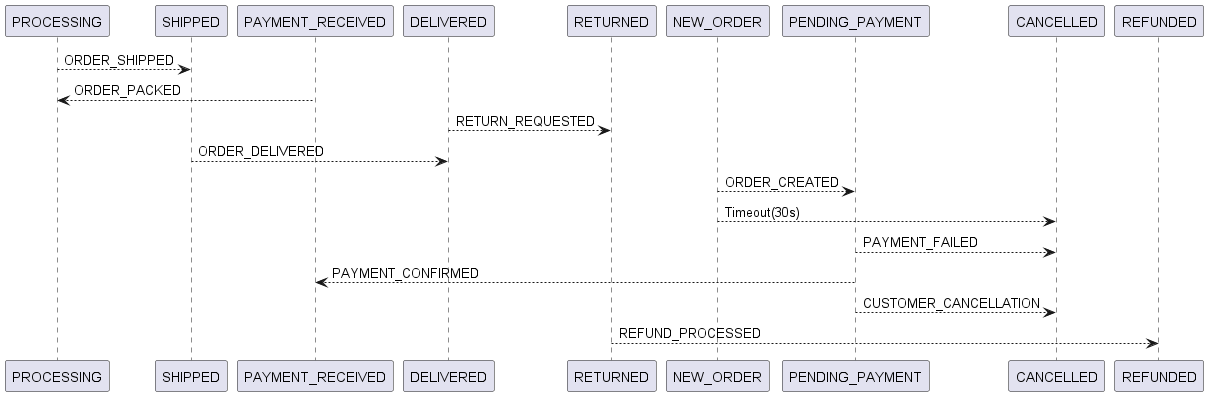

The diagram above was rendered by PlantUML. Its source (embedded in the PNG):
@startuml
PROCESSING --> SHIPPED : ORDER_SHIPPED
PAYMENT_RECEIVED --> PROCESSING : ORDER_PACKED
DELIVERED --> RETURNED : RETURN_REQUESTED
SHIPPED --> DELIVERED : ORDER_DELIVERED
NEW_ORDER --> PENDING_PAYMENT : ORDER_CREATED
NEW_ORDER --> CANCELLED : Timeout(30s)
PENDING_PAYMENT --> CANCELLED : PAYMENT_FAILED
PENDING_PAYMENT --> PAYMENT_RECEIVED : PAYMENT_CONFIRMED
PENDING_PAYMENT --> CANCELLED : CUSTOMER_CANCELLATION
RETURNED --> REFUNDED : REFUND_PROCESSED
@enduml